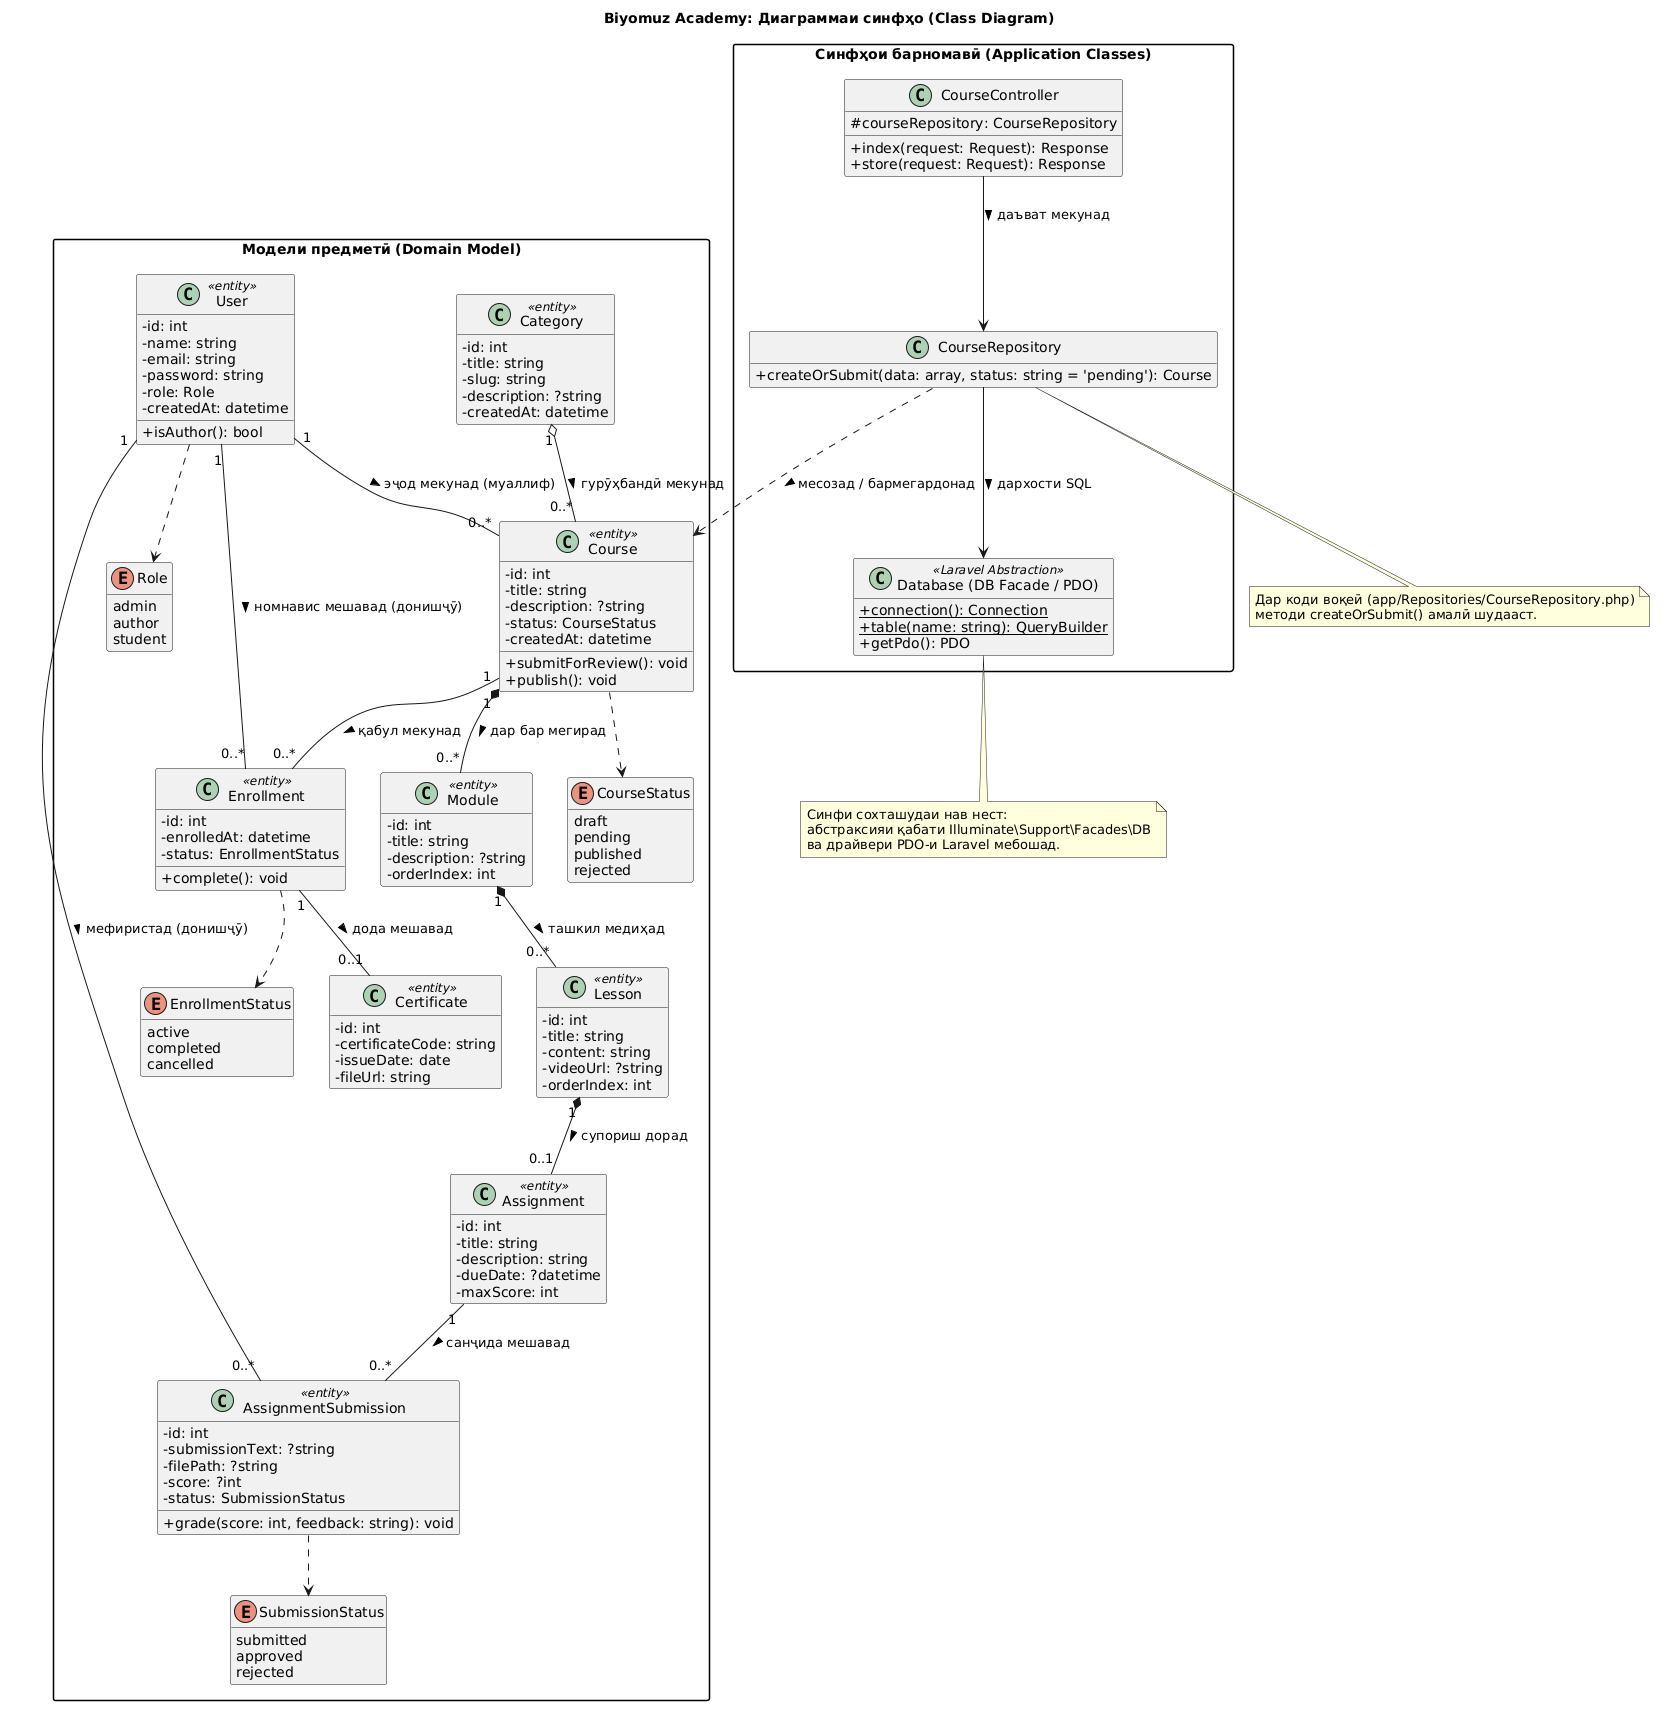

The diagram above was rendered by PlantUML. Its source (embedded in the PNG):
@startuml
title Biyomuz Academy: Диаграммаи синфҳо (Class Diagram)
skinparam classAttributeIconSize 0
skinparam packageStyle rectangle
skinparam shadowing false
hide empty members

package "Модели предметӣ (Domain Model)" {

  enum Role {
    admin
    author
    student
  }

  enum CourseStatus {
    draft
    pending
    published
    rejected
  }

  enum SubmissionStatus {
    submitted
    approved
    rejected
  }

  enum EnrollmentStatus {
    active
    completed
    cancelled
  }

  class User <<entity>> {
    - id: int
    - name: string
    - email: string
    - password: string
    - role: Role
    - createdAt: datetime
    + isAuthor(): bool
  }

  class Category <<entity>> {
    - id: int
    - title: string
    - slug: string
    - description: ?string
    - createdAt: datetime
  }

  class Course <<entity>> {
    - id: int
    - title: string
    - description: ?string
    - status: CourseStatus
    - createdAt: datetime
    + submitForReview(): void
    + publish(): void
  }

  class Module <<entity>> {
    - id: int
    - title: string
    - description: ?string
    - orderIndex: int
  }

  class Lesson <<entity>> {
    - id: int
    - title: string
    - content: string
    - videoUrl: ?string
    - orderIndex: int
  }

  class Enrollment <<entity>> {
    - id: int
    - enrolledAt: datetime
    - status: EnrollmentStatus
    + complete(): void
  }

  class Assignment <<entity>> {
    - id: int
    - title: string
    - description: string
    - dueDate: ?datetime
    - maxScore: int
  }

  class AssignmentSubmission <<entity>> {
    - id: int
    - submissionText: ?string
    - filePath: ?string
    - score: ?int
    - status: SubmissionStatus
    + grade(score: int, feedback: string): void
  }

  class Certificate <<entity>> {
    - id: int
    - certificateCode: string
    - issueDate: date
    - fileUrl: string
  }
}

' Робитаҳои модели предметӣ бо кратностҳои дақиқ
Category "1" o-- "0..*" Course : гурӯҳбандӣ мекунад >
User "1" -- "0..*" Course : эҷод мекунад (муаллиф) >
Course "1" *-- "0..*" Module : дар бар мегирад >
Module "1" *-- "0..*" Lesson : ташкил медиҳад >
Lesson "1" *-- "0..1" Assignment : супориш дорад >

User "1" -- "0..*" Enrollment : номнавис мешавад (донишҷӯ) >
Course "1" -- "0..*" Enrollment : қабул мекунад >

Assignment "1" -- "0..*" AssignmentSubmission : санҷида мешавад >
User "1" -- "0..*" AssignmentSubmission : мефиристад (донишҷӯ) >

Enrollment "1" -- "0..1" Certificate : дода мешавад >

' Вобастагӣ ба Enum-ҳо
User ..> Role
Course ..> CourseStatus
AssignmentSubmission ..> SubmissionStatus
Enrollment ..> EnrollmentStatus

package "Синфҳои барномавӣ (Application Classes)" {

  class CourseController {
    # courseRepository: CourseRepository
    + index(request: Request): Response
    + store(request: Request): Response
  }

  class CourseRepository {
    + createOrSubmit(data: array, status: string = 'pending'): Course
  }

  class "Database (DB Facade / PDO)" as Database <<Laravel Abstraction>> {
    + {static} connection(): Connection
    + {static} table(name: string): QueryBuilder
    + getPdo(): PDO
  }
}

' Робитаҳои синфҳои барномавӣ
CourseController --> CourseRepository : даъват мекунад >
CourseRepository --> Database : дархости SQL >
CourseRepository ..> Course : месозад / бармегардонад >

note bottom of CourseRepository
  Дар коди воқеӣ (app/Repositories/CourseRepository.php)
  методи createOrSubmit() амалӣ шудааст.
endnote

note bottom of Database
  Синфи сохташудаи нав нест:
  абстраксияи қабати Illuminate\Support\Facades\DB
  ва драйвери PDO-и Laravel мебошад.
endnote
@enduml